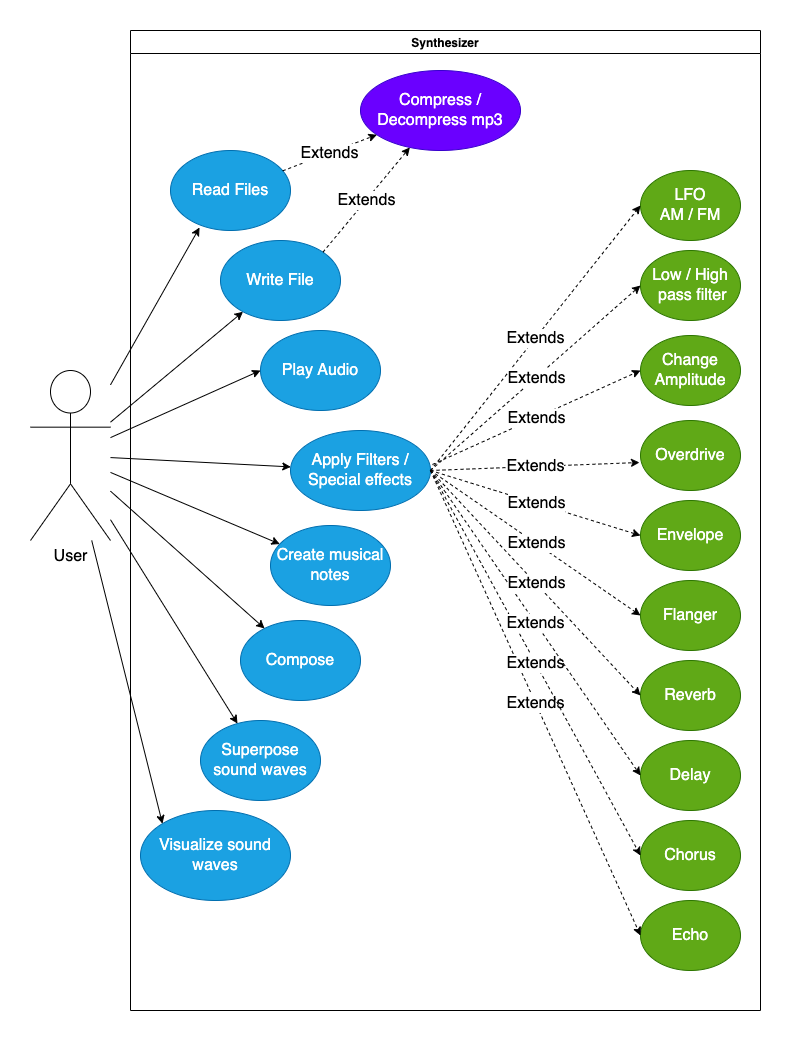

The diagram above was exported from draw.io. Its source (the exported page's mxGraphModel, read from the mxfile embedded in the PNG):
<mxGraphModel dx="1426" dy="830" grid="1" gridSize="10" guides="1" tooltips="1" connect="1" arrows="1" fold="1" page="1" pageScale="1" pageWidth="827" pageHeight="1169" math="0" shadow="0">
  <root>
    <mxCell id="0" />
    <mxCell id="1" parent="0" />
    <mxCell id="ZXcmJPw7hY5___0zQxs2-4" value="Synthesizer" style="swimlane;" vertex="1" parent="1">
      <mxGeometry x="140" y="90" width="630" height="980" as="geometry" />
    </mxCell>
    <mxCell id="ZXcmJPw7hY5___0zQxs2-6" value="Read Files" style="ellipse;whiteSpace=wrap;html=1;fontSize=16;fillColor=#1ba1e2;fontColor=#ffffff;strokeColor=#006EAF;" vertex="1" parent="ZXcmJPw7hY5___0zQxs2-4">
      <mxGeometry x="40" y="120" width="120" height="80" as="geometry" />
    </mxCell>
    <mxCell id="ZXcmJPw7hY5___0zQxs2-7" value="Write File" style="ellipse;whiteSpace=wrap;html=1;fontSize=16;fillColor=#1ba1e2;strokeColor=#006EAF;fontColor=#ffffff;" vertex="1" parent="ZXcmJPw7hY5___0zQxs2-4">
      <mxGeometry x="90" y="210" width="120" height="80" as="geometry" />
    </mxCell>
    <mxCell id="ZXcmJPw7hY5___0zQxs2-8" value="Play Audio" style="ellipse;whiteSpace=wrap;html=1;fontSize=16;fillColor=#1ba1e2;strokeColor=#006EAF;fontColor=#ffffff;" vertex="1" parent="ZXcmJPw7hY5___0zQxs2-4">
      <mxGeometry x="130" y="300" width="120" height="80" as="geometry" />
    </mxCell>
    <mxCell id="ZXcmJPw7hY5___0zQxs2-9" value="Create musical notes" style="ellipse;whiteSpace=wrap;html=1;fontSize=16;fillColor=#1ba1e2;strokeColor=#006EAF;fontColor=#ffffff;" vertex="1" parent="ZXcmJPw7hY5___0zQxs2-4">
      <mxGeometry x="140" y="495" width="120" height="80" as="geometry" />
    </mxCell>
    <mxCell id="ZXcmJPw7hY5___0zQxs2-10" value="Compose" style="ellipse;whiteSpace=wrap;html=1;fontSize=16;fillColor=#1ba1e2;strokeColor=#006EAF;fontColor=#ffffff;" vertex="1" parent="ZXcmJPw7hY5___0zQxs2-4">
      <mxGeometry x="110" y="590" width="120" height="80" as="geometry" />
    </mxCell>
    <mxCell id="ZXcmJPw7hY5___0zQxs2-11" value="Superpose sound waves" style="ellipse;whiteSpace=wrap;html=1;fontSize=16;fillColor=#1ba1e2;strokeColor=#006EAF;fontColor=#ffffff;" vertex="1" parent="ZXcmJPw7hY5___0zQxs2-4">
      <mxGeometry x="70" y="690" width="120" height="80" as="geometry" />
    </mxCell>
    <mxCell id="ZXcmJPw7hY5___0zQxs2-12" value="Apply Filters / Special effects" style="ellipse;whiteSpace=wrap;html=1;fontSize=16;fillColor=#1ba1e2;strokeColor=#006EAF;fontColor=#ffffff;" vertex="1" parent="ZXcmJPw7hY5___0zQxs2-4">
      <mxGeometry x="160" y="400" width="140" height="80" as="geometry" />
    </mxCell>
    <mxCell id="ZXcmJPw7hY5___0zQxs2-13" value="Visualize sound waves" style="ellipse;whiteSpace=wrap;html=1;fontSize=16;fillColor=#1ba1e2;strokeColor=#006EAF;fontColor=#ffffff;" vertex="1" parent="ZXcmJPw7hY5___0zQxs2-4">
      <mxGeometry x="10" y="780" width="150" height="90" as="geometry" />
    </mxCell>
    <mxCell id="ZXcmJPw7hY5___0zQxs2-14" value="Compress / Decompress mp3" style="ellipse;whiteSpace=wrap;html=1;fontSize=16;fillColor=#6a00ff;fontColor=#ffffff;strokeColor=#3700CC;" vertex="1" parent="ZXcmJPw7hY5___0zQxs2-4">
      <mxGeometry x="230" y="40" width="160" height="80" as="geometry" />
    </mxCell>
    <mxCell id="ZXcmJPw7hY5___0zQxs2-27" value="" style="endArrow=classic;html=1;rounded=0;dashed=1;fontSize=16;" edge="1" parent="ZXcmJPw7hY5___0zQxs2-4" source="ZXcmJPw7hY5___0zQxs2-6" target="ZXcmJPw7hY5___0zQxs2-14">
      <mxGeometry relative="1" as="geometry">
        <mxPoint x="220" y="350" as="sourcePoint" />
        <mxPoint x="320" y="350" as="targetPoint" />
      </mxGeometry>
    </mxCell>
    <mxCell id="ZXcmJPw7hY5___0zQxs2-28" value="Extends" style="edgeLabel;resizable=0;html=1;align=center;verticalAlign=middle;fontSize=16;" connectable="0" vertex="1" parent="ZXcmJPw7hY5___0zQxs2-27">
      <mxGeometry relative="1" as="geometry" />
    </mxCell>
    <mxCell id="ZXcmJPw7hY5___0zQxs2-29" value="" style="endArrow=classic;html=1;rounded=0;dashed=1;fontSize=16;exitX=1;exitY=0;exitDx=0;exitDy=0;" edge="1" parent="ZXcmJPw7hY5___0zQxs2-4" source="ZXcmJPw7hY5___0zQxs2-7" target="ZXcmJPw7hY5___0zQxs2-14">
      <mxGeometry relative="1" as="geometry">
        <mxPoint x="160.85933174098227" y="148.77812056851099" as="sourcePoint" />
        <mxPoint x="249.2706658181428" y="111.3597196555188" as="targetPoint" />
      </mxGeometry>
    </mxCell>
    <mxCell id="ZXcmJPw7hY5___0zQxs2-30" value="Extends" style="edgeLabel;resizable=0;html=1;align=center;verticalAlign=middle;fontSize=16;" connectable="0" vertex="1" parent="ZXcmJPw7hY5___0zQxs2-29">
      <mxGeometry relative="1" as="geometry" />
    </mxCell>
    <mxCell id="ZXcmJPw7hY5___0zQxs2-34" value="Change Amplitude" style="ellipse;whiteSpace=wrap;html=1;fontSize=16;fillColor=#60a917;fontColor=#ffffff;strokeColor=#2D7600;" vertex="1" parent="ZXcmJPw7hY5___0zQxs2-4">
      <mxGeometry x="510" y="305" width="100" height="70" as="geometry" />
    </mxCell>
    <mxCell id="ZXcmJPw7hY5___0zQxs2-37" value="Echo" style="ellipse;whiteSpace=wrap;html=1;fontSize=16;fillColor=#60a917;fontColor=#ffffff;strokeColor=#2D7600;" vertex="1" parent="ZXcmJPw7hY5___0zQxs2-4">
      <mxGeometry x="510" y="870" width="100" height="70" as="geometry" />
    </mxCell>
    <mxCell id="ZXcmJPw7hY5___0zQxs2-36" value="Overdrive" style="ellipse;whiteSpace=wrap;html=1;fontSize=16;fillColor=#60a917;fontColor=#ffffff;strokeColor=#2D7600;" vertex="1" parent="ZXcmJPw7hY5___0zQxs2-4">
      <mxGeometry x="510" y="390" width="100" height="70" as="geometry" />
    </mxCell>
    <mxCell id="ZXcmJPw7hY5___0zQxs2-35" value="Delay" style="ellipse;whiteSpace=wrap;html=1;fontSize=16;fillColor=#60a917;fontColor=#ffffff;strokeColor=#2D7600;" vertex="1" parent="ZXcmJPw7hY5___0zQxs2-4">
      <mxGeometry x="510" y="710" width="100" height="70" as="geometry" />
    </mxCell>
    <mxCell id="ZXcmJPw7hY5___0zQxs2-38" value="Reverb&lt;span style=&quot;color: rgba(0 , 0 , 0 , 0) ; font-family: monospace ; font-size: 0px&quot;&gt;%3CmxGraphModel%3E%3Croot%3E%3CmxCell%20id%3D%220%22%2F%3E%3CmxCell%20id%3D%221%22%20parent%3D%220%22%2F%3E%3CmxCell%20id%3D%222%22%20value%3D%22Overdrive%22%20style%3D%22ellipse%3BwhiteSpace%3Dwrap%3Bhtml%3D1%3BfontSize%3D16%3BfillColor%3D%2360a917%3BfontColor%3D%23ffffff%3BstrokeColor%3D%232D7600%3B%22%20vertex%3D%221%22%20parent%3D%221%22%3E%3CmxGeometry%20x%3D%22460%22%20y%3D%22770%22%20width%3D%22120%22%20height%3D%2280%22%20as%3D%22geometry%22%2F%3E%3C%2FmxCell%3E%3C%2Froot%3E%3C%2FmxGraphModel%3E&lt;/span&gt;" style="ellipse;whiteSpace=wrap;html=1;fontSize=16;fillColor=#60a917;fontColor=#ffffff;strokeColor=#2D7600;" vertex="1" parent="ZXcmJPw7hY5___0zQxs2-4">
      <mxGeometry x="510" y="630" width="100" height="70" as="geometry" />
    </mxCell>
    <mxCell id="ZXcmJPw7hY5___0zQxs2-40" value="Envelope" style="ellipse;whiteSpace=wrap;html=1;fontSize=16;fillColor=#60a917;fontColor=#ffffff;strokeColor=#2D7600;" vertex="1" parent="ZXcmJPw7hY5___0zQxs2-4">
      <mxGeometry x="510" y="470" width="100" height="70" as="geometry" />
    </mxCell>
    <mxCell id="ZXcmJPw7hY5___0zQxs2-41" value="Chorus" style="ellipse;whiteSpace=wrap;html=1;fontSize=16;fillColor=#60a917;fontColor=#ffffff;strokeColor=#2D7600;" vertex="1" parent="ZXcmJPw7hY5___0zQxs2-4">
      <mxGeometry x="510" y="790" width="100" height="70" as="geometry" />
    </mxCell>
    <mxCell id="ZXcmJPw7hY5___0zQxs2-39" value="Flanger" style="ellipse;whiteSpace=wrap;html=1;fontSize=16;fillColor=#60a917;fontColor=#ffffff;strokeColor=#2D7600;" vertex="1" parent="ZXcmJPw7hY5___0zQxs2-4">
      <mxGeometry x="510" y="550" width="100" height="70" as="geometry" />
    </mxCell>
    <mxCell id="ZXcmJPw7hY5___0zQxs2-44" value="Low /&amp;nbsp;High&lt;br&gt;&amp;nbsp;pass filter" style="ellipse;whiteSpace=wrap;html=1;fontSize=16;fillColor=#60a917;fontColor=#ffffff;strokeColor=#2D7600;" vertex="1" parent="ZXcmJPw7hY5___0zQxs2-4">
      <mxGeometry x="510" y="220" width="100" height="70" as="geometry" />
    </mxCell>
    <mxCell id="ZXcmJPw7hY5___0zQxs2-45" value="LFO&lt;br&gt;AM / FM" style="ellipse;whiteSpace=wrap;html=1;fontSize=16;fillColor=#60a917;fontColor=#ffffff;strokeColor=#2D7600;" vertex="1" parent="ZXcmJPw7hY5___0zQxs2-4">
      <mxGeometry x="510" y="140" width="100" height="70" as="geometry" />
    </mxCell>
    <mxCell id="ZXcmJPw7hY5___0zQxs2-52" value="" style="endArrow=classic;html=1;rounded=0;dashed=1;fontSize=16;exitX=1;exitY=0.5;exitDx=0;exitDy=0;entryX=0;entryY=0.5;entryDx=0;entryDy=0;" edge="1" parent="ZXcmJPw7hY5___0zQxs2-4" source="ZXcmJPw7hY5___0zQxs2-12" target="ZXcmJPw7hY5___0zQxs2-45">
      <mxGeometry relative="1" as="geometry">
        <mxPoint x="212.42640687119274" y="241.71572875253833" as="sourcePoint" />
        <mxPoint x="299.3424386587201" y="136.94629187282453" as="targetPoint" />
      </mxGeometry>
    </mxCell>
    <mxCell id="ZXcmJPw7hY5___0zQxs2-53" value="Extends" style="edgeLabel;resizable=0;html=1;align=center;verticalAlign=middle;fontSize=16;" connectable="0" vertex="1" parent="ZXcmJPw7hY5___0zQxs2-52">
      <mxGeometry relative="1" as="geometry" />
    </mxCell>
    <mxCell id="ZXcmJPw7hY5___0zQxs2-54" value="" style="endArrow=classic;html=1;rounded=0;dashed=1;fontSize=16;entryX=0;entryY=0.5;entryDx=0;entryDy=0;exitX=1;exitY=0.5;exitDx=0;exitDy=0;" edge="1" parent="ZXcmJPw7hY5___0zQxs2-4" source="ZXcmJPw7hY5___0zQxs2-12" target="ZXcmJPw7hY5___0zQxs2-40">
      <mxGeometry relative="1" as="geometry">
        <mxPoint x="300" y="440" as="sourcePoint" />
        <mxPoint x="537.1453120845658" y="211.38330999269692" as="targetPoint" />
      </mxGeometry>
    </mxCell>
    <mxCell id="ZXcmJPw7hY5___0zQxs2-55" value="Extends" style="edgeLabel;resizable=0;html=1;align=center;verticalAlign=middle;fontSize=16;" connectable="0" vertex="1" parent="ZXcmJPw7hY5___0zQxs2-54">
      <mxGeometry relative="1" as="geometry" />
    </mxCell>
    <mxCell id="ZXcmJPw7hY5___0zQxs2-68" value="" style="endArrow=classic;html=1;rounded=0;dashed=1;fontSize=16;entryX=0;entryY=0.5;entryDx=0;entryDy=0;exitX=1;exitY=0.5;exitDx=0;exitDy=0;" edge="1" parent="ZXcmJPw7hY5___0zQxs2-4" source="ZXcmJPw7hY5___0zQxs2-12" target="ZXcmJPw7hY5___0zQxs2-37">
      <mxGeometry relative="1" as="geometry">
        <mxPoint x="350.64135569448945" y="487.43217961182336" as="sourcePoint" />
        <mxPoint x="607.1453120845658" y="281.3833099926969" as="targetPoint" />
      </mxGeometry>
    </mxCell>
    <mxCell id="ZXcmJPw7hY5___0zQxs2-69" value="Extends" style="edgeLabel;resizable=0;html=1;align=center;verticalAlign=middle;fontSize=16;" connectable="0" vertex="1" parent="ZXcmJPw7hY5___0zQxs2-68">
      <mxGeometry relative="1" as="geometry" />
    </mxCell>
    <mxCell id="ZXcmJPw7hY5___0zQxs2-64" value="" style="endArrow=classic;html=1;rounded=0;dashed=1;fontSize=16;exitX=1;exitY=0.5;exitDx=0;exitDy=0;entryX=0;entryY=0.5;entryDx=0;entryDy=0;" edge="1" parent="ZXcmJPw7hY5___0zQxs2-4" source="ZXcmJPw7hY5___0zQxs2-12" target="ZXcmJPw7hY5___0zQxs2-41">
      <mxGeometry relative="1" as="geometry">
        <mxPoint x="330.64135569448945" y="467.43217961182336" as="sourcePoint" />
        <mxPoint x="587.1453120845658" y="261.3833099926969" as="targetPoint" />
      </mxGeometry>
    </mxCell>
    <mxCell id="ZXcmJPw7hY5___0zQxs2-65" value="Extends" style="edgeLabel;resizable=0;html=1;align=center;verticalAlign=middle;fontSize=16;" connectable="0" vertex="1" parent="ZXcmJPw7hY5___0zQxs2-64">
      <mxGeometry relative="1" as="geometry" />
    </mxCell>
    <mxCell id="ZXcmJPw7hY5___0zQxs2-66" value="" style="endArrow=classic;html=1;rounded=0;dashed=1;fontSize=16;exitX=1;exitY=0.5;exitDx=0;exitDy=0;entryX=0;entryY=0.5;entryDx=0;entryDy=0;" edge="1" parent="ZXcmJPw7hY5___0zQxs2-4" source="ZXcmJPw7hY5___0zQxs2-12" target="ZXcmJPw7hY5___0zQxs2-35">
      <mxGeometry relative="1" as="geometry">
        <mxPoint x="340.64135569448945" y="477.43217961182336" as="sourcePoint" />
        <mxPoint x="597.1453120845658" y="271.3833099926969" as="targetPoint" />
      </mxGeometry>
    </mxCell>
    <mxCell id="ZXcmJPw7hY5___0zQxs2-67" value="Extends" style="edgeLabel;resizable=0;html=1;align=center;verticalAlign=middle;fontSize=16;" connectable="0" vertex="1" parent="ZXcmJPw7hY5___0zQxs2-66">
      <mxGeometry relative="1" as="geometry" />
    </mxCell>
    <mxCell id="ZXcmJPw7hY5___0zQxs2-62" value="" style="endArrow=classic;html=1;rounded=0;dashed=1;fontSize=16;exitX=1;exitY=0.5;exitDx=0;exitDy=0;entryX=0;entryY=0.5;entryDx=0;entryDy=0;" edge="1" parent="ZXcmJPw7hY5___0zQxs2-4" source="ZXcmJPw7hY5___0zQxs2-12" target="ZXcmJPw7hY5___0zQxs2-38">
      <mxGeometry relative="1" as="geometry">
        <mxPoint x="320.64135569448945" y="457.43217961182336" as="sourcePoint" />
        <mxPoint x="577.1453120845658" y="251.38330999269692" as="targetPoint" />
      </mxGeometry>
    </mxCell>
    <mxCell id="ZXcmJPw7hY5___0zQxs2-63" value="Extends" style="edgeLabel;resizable=0;html=1;align=center;verticalAlign=middle;fontSize=16;" connectable="0" vertex="1" parent="ZXcmJPw7hY5___0zQxs2-62">
      <mxGeometry relative="1" as="geometry" />
    </mxCell>
    <mxCell id="ZXcmJPw7hY5___0zQxs2-60" value="" style="endArrow=classic;html=1;rounded=0;dashed=1;fontSize=16;entryX=0;entryY=0.5;entryDx=0;entryDy=0;exitX=1;exitY=0.5;exitDx=0;exitDy=0;" edge="1" parent="ZXcmJPw7hY5___0zQxs2-4" source="ZXcmJPw7hY5___0zQxs2-12" target="ZXcmJPw7hY5___0zQxs2-39">
      <mxGeometry relative="1" as="geometry">
        <mxPoint x="310.64135569448945" y="447.43217961182336" as="sourcePoint" />
        <mxPoint x="567.1453120845658" y="241.38330999269692" as="targetPoint" />
      </mxGeometry>
    </mxCell>
    <mxCell id="ZXcmJPw7hY5___0zQxs2-61" value="Extends" style="edgeLabel;resizable=0;html=1;align=center;verticalAlign=middle;fontSize=16;" connectable="0" vertex="1" parent="ZXcmJPw7hY5___0zQxs2-60">
      <mxGeometry relative="1" as="geometry" />
    </mxCell>
    <mxCell id="ZXcmJPw7hY5___0zQxs2-58" value="" style="endArrow=classic;html=1;rounded=0;dashed=1;fontSize=16;entryX=-0.01;entryY=0.6;entryDx=0;entryDy=0;entryPerimeter=0;exitX=1;exitY=0.5;exitDx=0;exitDy=0;" edge="1" parent="ZXcmJPw7hY5___0zQxs2-4" source="ZXcmJPw7hY5___0zQxs2-12" target="ZXcmJPw7hY5___0zQxs2-36">
      <mxGeometry relative="1" as="geometry">
        <mxPoint x="300" y="440" as="sourcePoint" />
        <mxPoint x="557.1453120845658" y="231.38330999269692" as="targetPoint" />
      </mxGeometry>
    </mxCell>
    <mxCell id="ZXcmJPw7hY5___0zQxs2-59" value="Extends" style="edgeLabel;resizable=0;html=1;align=center;verticalAlign=middle;fontSize=16;" connectable="0" vertex="1" parent="ZXcmJPw7hY5___0zQxs2-58">
      <mxGeometry relative="1" as="geometry" />
    </mxCell>
    <mxCell id="ZXcmJPw7hY5___0zQxs2-56" value="" style="endArrow=classic;html=1;rounded=0;dashed=1;fontSize=16;entryX=0;entryY=0.5;entryDx=0;entryDy=0;exitX=1;exitY=0.5;exitDx=0;exitDy=0;" edge="1" parent="ZXcmJPw7hY5___0zQxs2-4" source="ZXcmJPw7hY5___0zQxs2-12" target="ZXcmJPw7hY5___0zQxs2-44">
      <mxGeometry relative="1" as="geometry">
        <mxPoint x="290.64135569448945" y="427.43217961182336" as="sourcePoint" />
        <mxPoint x="547.1453120845658" y="221.38330999269692" as="targetPoint" />
      </mxGeometry>
    </mxCell>
    <mxCell id="ZXcmJPw7hY5___0zQxs2-57" value="Extends" style="edgeLabel;resizable=0;html=1;align=center;verticalAlign=middle;fontSize=16;" connectable="0" vertex="1" parent="ZXcmJPw7hY5___0zQxs2-56">
      <mxGeometry relative="1" as="geometry" />
    </mxCell>
    <mxCell id="ZXcmJPw7hY5___0zQxs2-70" value="" style="endArrow=classic;html=1;rounded=0;dashed=1;fontSize=16;entryX=0;entryY=0.5;entryDx=0;entryDy=0;exitX=1.014;exitY=0.425;exitDx=0;exitDy=0;exitPerimeter=0;" edge="1" parent="ZXcmJPw7hY5___0zQxs2-4" source="ZXcmJPw7hY5___0zQxs2-12" target="ZXcmJPw7hY5___0zQxs2-34">
      <mxGeometry relative="1" as="geometry">
        <mxPoint x="300" y="440" as="sourcePoint" />
        <mxPoint x="617.1453120845658" y="291.3833099926969" as="targetPoint" />
      </mxGeometry>
    </mxCell>
    <mxCell id="ZXcmJPw7hY5___0zQxs2-71" value="Extends" style="edgeLabel;resizable=0;html=1;align=center;verticalAlign=middle;fontSize=16;" connectable="0" vertex="1" parent="ZXcmJPw7hY5___0zQxs2-70">
      <mxGeometry relative="1" as="geometry" />
    </mxCell>
    <mxCell id="ZXcmJPw7hY5___0zQxs2-5" value="User" style="shape=umlActor;verticalLabelPosition=bottom;verticalAlign=top;html=1;outlineConnect=0;fontSize=16;" vertex="1" parent="1">
      <mxGeometry x="40" y="430" width="80" height="170" as="geometry" />
    </mxCell>
    <mxCell id="ZXcmJPw7hY5___0zQxs2-15" value="" style="endArrow=classic;html=1;rounded=0;fontSize=16;entryX=0.242;entryY=0.963;entryDx=0;entryDy=0;entryPerimeter=0;" edge="1" parent="1" source="ZXcmJPw7hY5___0zQxs2-5" target="ZXcmJPw7hY5___0zQxs2-6">
      <mxGeometry width="50" height="50" relative="1" as="geometry">
        <mxPoint x="390" y="470" as="sourcePoint" />
        <mxPoint x="440" y="420" as="targetPoint" />
      </mxGeometry>
    </mxCell>
    <mxCell id="ZXcmJPw7hY5___0zQxs2-16" value="" style="endArrow=classic;html=1;rounded=0;fontSize=16;" edge="1" parent="1" source="ZXcmJPw7hY5___0zQxs2-5" target="ZXcmJPw7hY5___0zQxs2-7">
      <mxGeometry width="50" height="50" relative="1" as="geometry">
        <mxPoint x="130" y="385.33477991320524" as="sourcePoint" />
        <mxPoint x="219.03999999999996" y="297.03999999999996" as="targetPoint" />
      </mxGeometry>
    </mxCell>
    <mxCell id="ZXcmJPw7hY5___0zQxs2-17" value="" style="endArrow=classic;html=1;rounded=0;fontSize=16;entryX=0;entryY=0.5;entryDx=0;entryDy=0;" edge="1" parent="1" source="ZXcmJPw7hY5___0zQxs2-5" target="ZXcmJPw7hY5___0zQxs2-8">
      <mxGeometry width="50" height="50" relative="1" as="geometry">
        <mxPoint x="140" y="395.33477991320524" as="sourcePoint" />
        <mxPoint x="229.03999999999996" y="307.03999999999996" as="targetPoint" />
      </mxGeometry>
    </mxCell>
    <mxCell id="ZXcmJPw7hY5___0zQxs2-18" value="" style="endArrow=classic;html=1;rounded=0;fontSize=16;" edge="1" parent="1" source="ZXcmJPw7hY5___0zQxs2-5" target="ZXcmJPw7hY5___0zQxs2-11">
      <mxGeometry width="50" height="50" relative="1" as="geometry">
        <mxPoint x="150" y="405.33477991320524" as="sourcePoint" />
        <mxPoint x="239.03999999999996" y="317.03999999999996" as="targetPoint" />
      </mxGeometry>
    </mxCell>
    <mxCell id="ZXcmJPw7hY5___0zQxs2-19" value="" style="endArrow=classic;html=1;rounded=0;fontSize=16;" edge="1" parent="1" source="ZXcmJPw7hY5___0zQxs2-5" target="ZXcmJPw7hY5___0zQxs2-9">
      <mxGeometry width="50" height="50" relative="1" as="geometry">
        <mxPoint x="130" y="525.6896551724137" as="sourcePoint" />
        <mxPoint x="320.0200553384416" y="528.9658630230765" as="targetPoint" />
      </mxGeometry>
    </mxCell>
    <mxCell id="ZXcmJPw7hY5___0zQxs2-20" value="" style="endArrow=classic;html=1;rounded=0;fontSize=16;" edge="1" parent="1" source="ZXcmJPw7hY5___0zQxs2-5" target="ZXcmJPw7hY5___0zQxs2-10">
      <mxGeometry width="50" height="50" relative="1" as="geometry">
        <mxPoint x="140" y="535.6896551724137" as="sourcePoint" />
        <mxPoint x="330.0200553384416" y="538.9658630230765" as="targetPoint" />
      </mxGeometry>
    </mxCell>
    <mxCell id="ZXcmJPw7hY5___0zQxs2-21" value="" style="endArrow=classic;html=1;rounded=0;fontSize=16;" edge="1" parent="1" source="ZXcmJPw7hY5___0zQxs2-5" target="ZXcmJPw7hY5___0zQxs2-12">
      <mxGeometry width="50" height="50" relative="1" as="geometry">
        <mxPoint x="150" y="545.6896551724137" as="sourcePoint" />
        <mxPoint x="340.0200553384416" y="548.9658630230765" as="targetPoint" />
      </mxGeometry>
    </mxCell>
    <mxCell id="ZXcmJPw7hY5___0zQxs2-33" value="" style="endArrow=classic;html=1;rounded=0;fontSize=16;entryX=0;entryY=0;entryDx=0;entryDy=0;" edge="1" parent="1" source="ZXcmJPw7hY5___0zQxs2-5" target="ZXcmJPw7hY5___0zQxs2-13">
      <mxGeometry width="50" height="50" relative="1" as="geometry">
        <mxPoint x="130" y="592.7777777777778" as="sourcePoint" />
        <mxPoint x="247.63118414217" y="792.0972842408992" as="targetPoint" />
      </mxGeometry>
    </mxCell>
  </root>
</mxGraphModel>